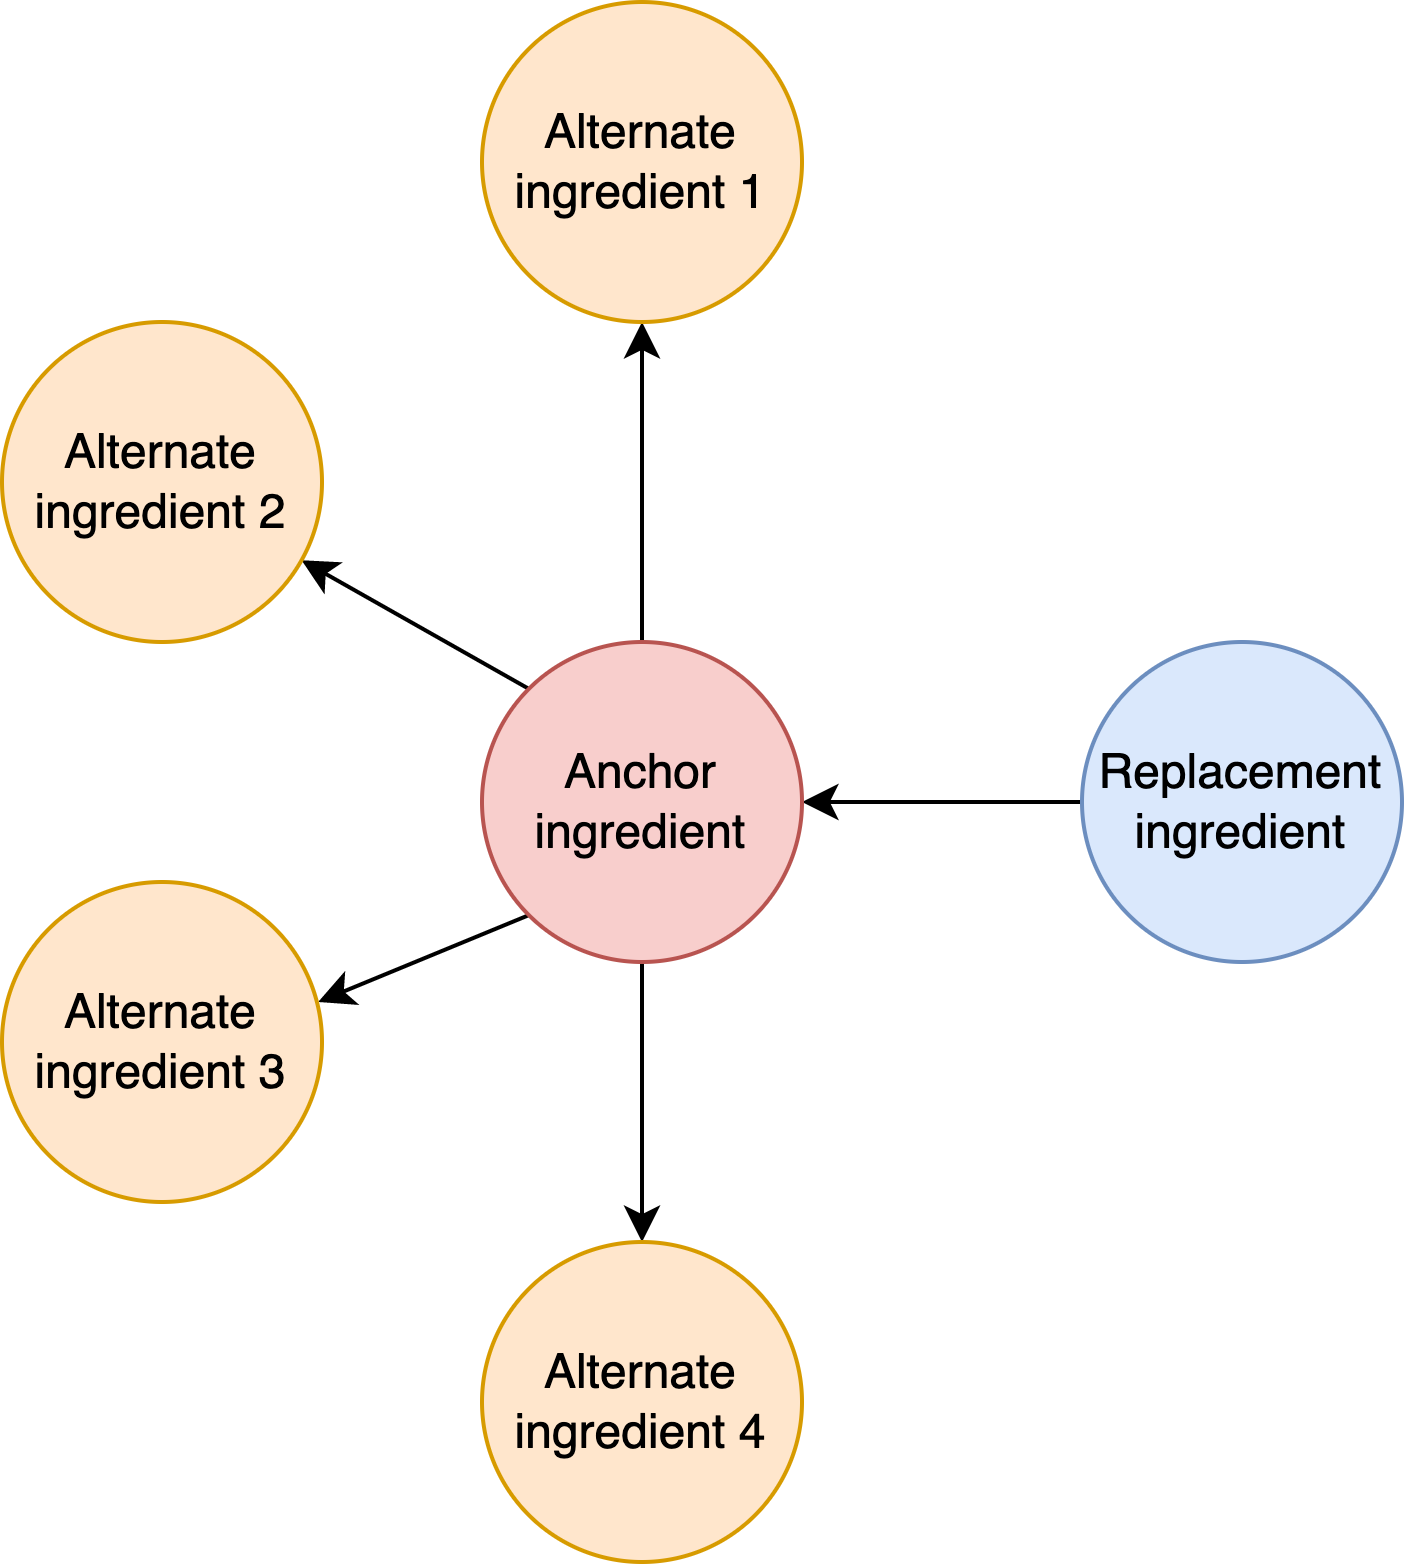

The diagram above was exported from draw.io. Its source (the exported page's mxGraphModel, read from the mxfile embedded in the PNG):
<mxGraphModel dx="786" dy="514" grid="1" gridSize="10" guides="1" tooltips="1" connect="1" arrows="1" fold="1" page="1" pageScale="1" pageWidth="827" pageHeight="1169" math="0" shadow="0">
  <root>
    <mxCell id="0" />
    <mxCell id="1" parent="0" />
    <mxCell id="Voin6F5gK9sL0YxW3HEd-21" style="edgeStyle=orthogonalEdgeStyle;rounded=0;orthogonalLoop=1;jettySize=auto;html=1;entryX=1;entryY=0.5;entryDx=0;entryDy=0;" edge="1" parent="1" source="Voin6F5gK9sL0YxW3HEd-1" target="Voin6F5gK9sL0YxW3HEd-2">
      <mxGeometry relative="1" as="geometry" />
    </mxCell>
    <mxCell id="Voin6F5gK9sL0YxW3HEd-1" value="Replacement ingredient" style="ellipse;whiteSpace=wrap;html=1;aspect=fixed;fillColor=#dae8fc;strokeColor=#6c8ebf;" vertex="1" parent="1">
      <mxGeometry x="450" y="240" width="80" height="80" as="geometry" />
    </mxCell>
    <mxCell id="Voin6F5gK9sL0YxW3HEd-13" style="edgeStyle=orthogonalEdgeStyle;rounded=0;orthogonalLoop=1;jettySize=auto;html=1;exitX=0.5;exitY=0;exitDx=0;exitDy=0;entryX=0.5;entryY=1;entryDx=0;entryDy=0;" edge="1" parent="1" source="Voin6F5gK9sL0YxW3HEd-2" target="Voin6F5gK9sL0YxW3HEd-4">
      <mxGeometry relative="1" as="geometry" />
    </mxCell>
    <mxCell id="Voin6F5gK9sL0YxW3HEd-18" style="edgeStyle=orthogonalEdgeStyle;rounded=0;orthogonalLoop=1;jettySize=auto;html=1;exitX=0.5;exitY=1;exitDx=0;exitDy=0;entryX=0.5;entryY=0;entryDx=0;entryDy=0;" edge="1" parent="1" source="Voin6F5gK9sL0YxW3HEd-2" target="Voin6F5gK9sL0YxW3HEd-8">
      <mxGeometry relative="1" as="geometry" />
    </mxCell>
    <mxCell id="Voin6F5gK9sL0YxW3HEd-19" style="rounded=0;orthogonalLoop=1;jettySize=auto;html=1;exitX=0;exitY=1;exitDx=0;exitDy=0;entryX=0.988;entryY=0.375;entryDx=0;entryDy=0;entryPerimeter=0;" edge="1" parent="1" source="Voin6F5gK9sL0YxW3HEd-2" target="Voin6F5gK9sL0YxW3HEd-5">
      <mxGeometry relative="1" as="geometry" />
    </mxCell>
    <mxCell id="Voin6F5gK9sL0YxW3HEd-22" style="edgeStyle=none;rounded=0;orthogonalLoop=1;jettySize=auto;html=1;exitX=0;exitY=0;exitDx=0;exitDy=0;" edge="1" parent="1" source="Voin6F5gK9sL0YxW3HEd-2" target="Voin6F5gK9sL0YxW3HEd-3">
      <mxGeometry relative="1" as="geometry" />
    </mxCell>
    <mxCell id="Voin6F5gK9sL0YxW3HEd-2" value="Anchor ingredient" style="ellipse;whiteSpace=wrap;html=1;aspect=fixed;fillColor=#f8cecc;strokeColor=#b85450;" vertex="1" parent="1">
      <mxGeometry x="300" y="240" width="80" height="80" as="geometry" />
    </mxCell>
    <mxCell id="Voin6F5gK9sL0YxW3HEd-3" value="Alternate ingredient 2" style="ellipse;whiteSpace=wrap;html=1;aspect=fixed;fillColor=#ffe6cc;strokeColor=#d79b00;" vertex="1" parent="1">
      <mxGeometry x="180" y="160" width="80" height="80" as="geometry" />
    </mxCell>
    <mxCell id="Voin6F5gK9sL0YxW3HEd-4" value="Alternate ingredient 1" style="ellipse;whiteSpace=wrap;html=1;aspect=fixed;fillColor=#ffe6cc;strokeColor=#d79b00;" vertex="1" parent="1">
      <mxGeometry x="300" y="80" width="80" height="80" as="geometry" />
    </mxCell>
    <mxCell id="Voin6F5gK9sL0YxW3HEd-5" value="Alternate ingredient 3" style="ellipse;whiteSpace=wrap;html=1;aspect=fixed;fillColor=#ffe6cc;strokeColor=#d79b00;" vertex="1" parent="1">
      <mxGeometry x="180" y="300" width="80" height="80" as="geometry" />
    </mxCell>
    <mxCell id="Voin6F5gK9sL0YxW3HEd-8" value="Alternate ingredient 4" style="ellipse;whiteSpace=wrap;html=1;aspect=fixed;fillColor=#ffe6cc;strokeColor=#d79b00;" vertex="1" parent="1">
      <mxGeometry x="300" y="390" width="80" height="80" as="geometry" />
    </mxCell>
  </root>
</mxGraphModel>